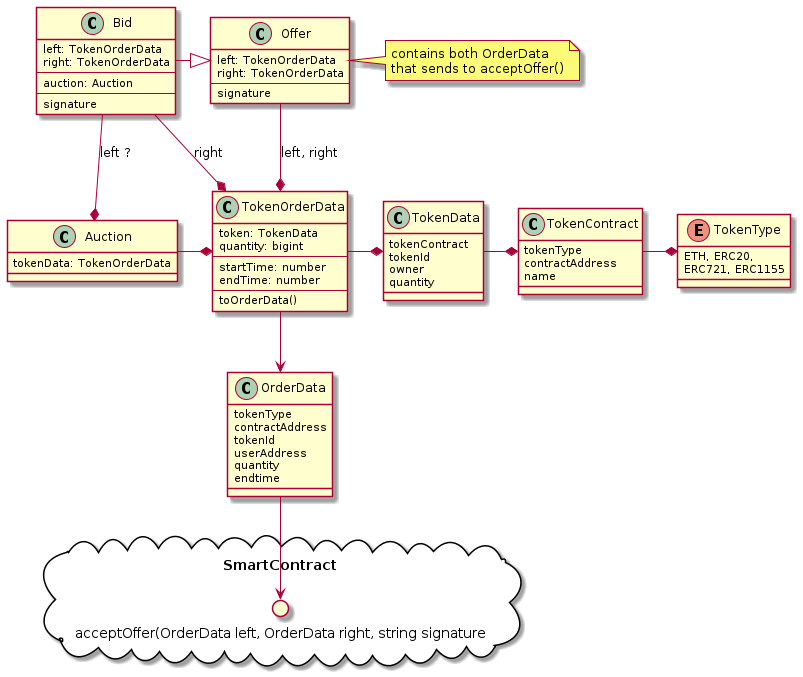

The diagram above was rendered by PlantUML. Its source (embedded in the PNG):
@startuml
'https://plantuml.com/class-diagram


enum TokenType {
    ETH, ERC20,
    ERC721, ERC1155
}

class TokenContract {
    tokenType
    contractAddress
    name
}

class TokenData {
    tokenContract
    tokenId
    owner
    quantity
}


class TokenOrderData {
    token: TokenData
    quantity: bigint
    --
    startTime: number
    endTime: number
    --
    toOrderData()
}


TokenOrderData --> OrderData

TokenOrderData -* TokenData
TokenData -* TokenContract
TokenContract -* TokenType


class Offer {
    left: TokenOrderData
    right: TokenOrderData
    --
    signature
}

note right
contains both OrderData
that sends to acceptOffer()
endnote

class Bid {
    left: TokenOrderData
    right: TokenOrderData
    --
    auction: Auction
    --
    signature
}


class Auction {
    tokenData: TokenOrderData
}


Bid --* Auction : left ?
Bid --* TokenOrderData : right

Offer --* TokenOrderData : left, right

Bid -|> Offer
Auction -* TokenOrderData

class OrderData {
    tokenType
    contractAddress
    tokenId
    userAddress
    quantity
    endtime
}


package SmartContract <<Cloud>> {
circle "acceptOffer(OrderData left, OrderData right, string signature" as acceptOffer
OrderData --> acceptOffer
}

@enduml